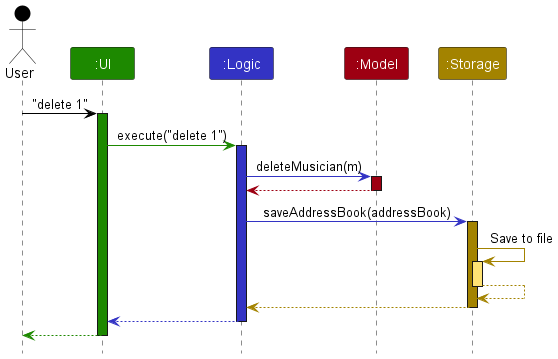

The diagram above was rendered by PlantUML. Its source (embedded in the PNG):
@startuml
!include style.puml
skinparam ArrowFontStyle plain

Actor User as user USER_COLOR
Participant ":UI" as ui UI_COLOR
Participant ":Logic" as logic LOGIC_COLOR
Participant ":Model" as model MODEL_COLOR
Participant ":Storage" as storage STORAGE_COLOR

user -[USER_COLOR]> ui : "delete 1"
activate ui UI_COLOR

ui -[UI_COLOR]> logic : execute("delete 1")
activate logic LOGIC_COLOR

logic -[LOGIC_COLOR]> model : deleteMusician(m)
activate model MODEL_COLOR

model -[MODEL_COLOR]-> logic
deactivate model

logic -[LOGIC_COLOR]> storage : saveAddressBook(addressBook)
activate storage STORAGE_COLOR

storage -[STORAGE_COLOR]> storage : Save to file
activate storage STORAGE_COLOR_T1
storage --[STORAGE_COLOR]> storage
deactivate storage

storage --[STORAGE_COLOR]> logic
deactivate storage

logic --[LOGIC_COLOR]> ui
deactivate logic

ui--[UI_COLOR]> user
deactivate ui
@enduml